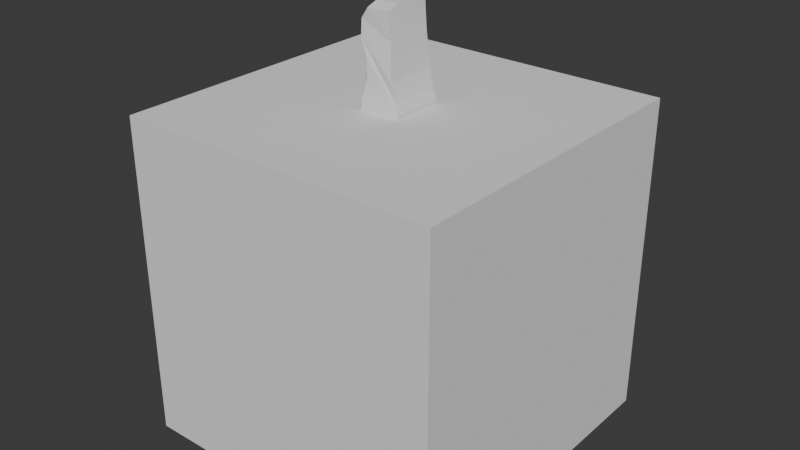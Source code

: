 # Source: lowpoly.blend  (saved by Blender 4.0.36; exported with 4.5.12 LTS)
import bpy
from mathutils import Matrix  # noqa: F401  (used for matrix-valued properties, if any)

bpy.ops.wm.read_factory_settings(use_empty=True)
scene = bpy.context.scene
scene.name = 'Scene'

# ---- collections
col_collection = bpy.data.collections.new('Collection'); scene.collection.children.link(col_collection)
col_collection_1 = bpy.data.collections.new('Collection 1'); col_collection.children.link(col_collection_1)

# ---- world
world_world = bpy.data.worlds.new('World'); scene.world = world_world
world_world.use_nodes = True; world_world.node_tree.nodes.clear()
_N = world_world.node_tree.nodes; _L = world_world.node_tree.links
n0 = _N.new('ShaderNodeOutputWorld'); n0.name = 'World Output'; n0.location = (300, 300)
n1 = _N.new('ShaderNodeBackground'); n1.name = 'Background'; n1.location = (10, 300)
n1.inputs[0].default_value = (0.05088, 0.05088, 0.05088, 1.0)
_L.new(n1.outputs[0], n0.inputs[0])
n0.is_active_output = True
world_world.color = (0.05088, 0.05088, 0.05088)
world_world.use_sun_shadow = False
world_world.sun_shadow_jitter_overblur = 0.0

# ---- meshes
me_cube_002 = bpy.data.meshes.new('Cube.002')
me_cube_002.from_pydata([(-1.0, -1.0, -1.0), (-1.0, -1.0, 1.0), (-1.0, 1.0, -1.0), (-1.0, 1.0, 1.0), (1.0, -1.0, -1.0), (1.0, -1.0, 1.0), (1.0, 1.0, -1.0), (1.0, 1.0, 1.0)], [], [(0, 1, 3, 2), (2, 3, 7, 6), (6, 7, 5, 4), (4, 5, 1, 0), (2, 6, 4, 0), (7, 3, 1, 5)])
_uv = me_cube_002.uv_layers.new(name='UVMap')
_uv.uv.foreach_set('vector', [0.375, 0.0, 0.625, 0.0, 0.625, 0.25, 0.375, 0.25, 0.375, 0.25, 0.625, 0.25, 0.625, 0.5, 0.375, 0.5, 0.375, 0.5, 0.625, 0.5, 0.625, 0.75, 0.375, 0.75, 0.375, 0.75, 0.625, 0.75, 0.625, 1.0, 0.375, 1.0, 0.125, 0.5, 0.375, 0.5, 0.375, 0.75, 0.125, 0.75, 0.625, 0.5, 0.875, 0.5, 0.875, 0.75, 0.625, 0.75])
me_cube_002.update()
me_cube_001 = bpy.data.meshes.new('Cube.001')
me_cube_001.from_pydata([(-0.1351, -0.1592, -0.09743), (-0.08825, -0.1492, 0.5557), (0.0916, -0.1592, -0.1041), (0.0448, -0.1492, 0.5557), (-0.1351, 0.0, -0.1008), (-0.08825, 0.0, 0.5858), (0.0916, 0.0, -0.1041), (0.0448, 0.0, 0.5858), (-0.1384, -0.1458, 0.3946), (0.07488, -0.1626, 0.1907), (0.07488, 0.0, 0.1907), (-0.1384, 0.0, 0.3946), (-0.1384, -0.1392, 0.4885), (0.06151, -0.1425, 0.3983), (0.06151, 0.0, 0.3815), (-0.1384, 0.0, 0.4985), (0.09828, -0.1559, 0.08674), (0.09828, 0.0, 0.08674), (-0.09494, 0.0, 0.2973), (-0.09494, -0.1559, 0.2973), (0.1183, -0.1642, -0.03877), (0.1183, 0.0, -0.03877), (-0.1234, 0.0, 0.06318), (-0.1234, -0.1642, 0.06318), (-0.08909, -0.16, 0.1752), (0.1217, -0.16, 0.02565), (0.1217, 0.0, 0.02565), (-0.08909, 0.0, 0.1752), (-0.1351, -0.07961, -0.1008), (0.0448, -0.07459, 0.5808), (-0.08825, -0.07459, 0.5808), (0.0916, -0.07961, -0.1041), (-0.1384, -0.08128, 0.3946), (0.07488, -0.08128, 0.1907), (-0.1384, -0.06958, 0.4935), (0.06151, -0.06958, 0.3899), (0.09828, -0.07794, 0.08674), (-0.09494, -0.07794, 0.2973), (-0.1234, -0.08211, 0.06318), (0.1183, -0.08211, -0.03877), (-0.08909, -0.08002, 0.1752), (0.1217, -0.08002, 0.02565)], [], [(35, 29, 3, 13), (13, 3, 1, 12), (28, 31, 2, 0), (29, 30, 1, 3), (34, 30, 5, 15), (37, 32, 11, 18), (16, 9, 8, 19), (36, 33, 9, 16), (32, 34, 15, 11), (9, 13, 12, 8), (33, 35, 13, 9), (41, 36, 16, 25), (25, 16, 19, 24), (40, 37, 18, 27), (28, 38, 22, 4), (2, 20, 23, 0), (31, 39, 20, 2), (38, 40, 27, 22), (20, 25, 24, 23), (39, 41, 25, 20), (21, 26, 41, 39), (23, 24, 40, 38), (6, 21, 39, 31), (0, 23, 38, 28), (24, 19, 37, 40), (26, 17, 36, 41), (10, 14, 35, 33), (8, 12, 34, 32), (17, 10, 33, 36), (19, 8, 32, 37), (12, 1, 30, 34), (7, 5, 30, 29), (4, 6, 31, 28), (14, 7, 29, 35)])
_uv = me_cube_001.uv_layers.new(name='UVMap')
_uv.uv.foreach_set('vector', [0.5625, 0.6875, 0.625, 0.6875, 0.625, 0.75, 0.5625, 0.75, 0.5625, 0.75, 0.625, 0.75, 0.625, 1.0, 0.5625, 1.0, 0.125, 0.6875, 0.375, 0.6875, 0.375, 0.75, 0.125, 0.75, 0.625, 0.6875, 0.875, 0.6875, 0.875, 0.75, 0.625, 0.75, 0.5625, 0.0625, 0.625, 0.0625, 0.625, 0.125, 0.5625, 0.125, 0.4375, 0.0625, 0.5, 0.0625, 0.5, 0.125, 0.4375, 0.125, 0.4375, 0.75, 0.5, 0.75, 0.5, 1.0, 0.4375, 1.0, 0.4375, 0.6875, 0.5, 0.6875, 0.5, 0.75, 0.4375, 0.75, 0.5, 0.0625, 0.5625, 0.0625, 0.5625, 0.125, 0.5, 0.125, 0.5, 0.75, 0.5625, 0.75, 0.5625, 1.0, 0.5, 1.0, 0.5, 0.6875, 0.5625, 0.6875, 0.5625, 0.75, 0.5, 0.75, 0.4219, 0.6875, 0.4375, 0.6875, 0.4375, 0.75, 0.4219, 0.75, 0.4219, 0.75, 0.4375, 0.75, 0.4375, 1.0, 0.4219, 1.0, 0.4219, 0.0625, 0.4375, 0.0625, 0.4375, 0.125, 0.4219, 0.125, 0.375, 0.0625, 0.4062, 0.0625, 0.4062, 0.125, 0.375, 0.125, 0.375, 0.75, 0.4062, 0.75, 0.4062, 1.0, 0.375, 1.0, 0.375, 0.6875, 0.4062, 0.6875, 0.4062, 0.75, 0.375, 0.75, 0.4062, 0.0625, 0.4219, 0.0625, 0.4219, 0.125, 0.4062, 0.125, 0.4062, 0.75, 0.4219, 0.75, 0.4219, 1.0, 0.4062, 1.0, 0.4062, 0.6875, 0.4219, 0.6875, 0.4219, 0.75, 0.4062, 0.75, 0.4062, 0.625, 0.4219, 0.625, 0.4219, 0.6875, 0.4062, 0.6875, 0.4062, 0.0, 0.4219, 0.0, 0.4219, 0.0625, 0.4062, 0.0625, 0.375, 0.625, 0.4062, 0.625, 0.4062, 0.6875, 0.375, 0.6875, 0.375, 0.0, 0.4062, 0.0, 0.4062, 0.0625, 0.375, 0.0625, 0.4219, 0.0, 0.4375, 0.0, 0.4375, 0.0625, 0.4219, 0.0625, 0.4219, 0.625, 0.4375, 0.625, 0.4375, 0.6875, 0.4219, 0.6875, 0.5, 0.625, 0.5625, 0.625, 0.5625, 0.6875, 0.5, 0.6875, 0.5, 0.0, 0.5625, 0.0, 0.5625, 0.0625, 0.5, 0.0625, 0.4375, 0.625, 0.5, 0.625, 0.5, 0.6875, 0.4375, 0.6875, 0.4375, 0.0, 0.5, 0.0, 0.5, 0.0625, 0.4375, 0.0625, 0.5625, 0.0, 0.625, 0.0, 0.625, 0.0625, 0.5625, 0.0625, 0.625, 0.625, 0.875, 0.625, 0.875, 0.6875, 0.625, 0.6875, 0.125, 0.625, 0.375, 0.625, 0.375, 0.6875, 0.125, 0.6875, 0.5625, 0.625, 0.625, 0.625, 0.625, 0.6875, 0.5625, 0.6875])
me_cube_001.update()

# ---- objects
ob_cube_001 = bpy.data.objects.new('Cube.001', me_cube_002)
ob_cube = bpy.data.objects.new('Cube', me_cube_001)
ob_front_reference = bpy.data.objects.new('Front Reference', None)
ob_side_reference = bpy.data.objects.new('Side Reference', None)

# ---- transforms, parenting, visibility, modifiers, constraints
ob_cube_001.location = (0.0, 0.0, 0.0)
ob_cube.location = (0.0, 0.0, 1.0)
_m = ob_cube.modifiers.new('Mirror', 'MIRROR')
_m.use_axis = (False, True, False)
_m.use_clip = True
ob_front_reference.location = (-3.885, 1.657, 0.8781)
ob_front_reference.rotation_euler = (1.571, 0.0, 1.571)
ob_front_reference.scale = (0.8934, 0.8934, 0.0)
ob_front_reference.empty_display_type = 'IMAGE'
ob_front_reference.empty_display_size = 5.0
ob_side_reference.location = (0.5747, 4.98, 0.8781)
ob_side_reference.rotation_euler = (1.571, -0.0, 0.0)
ob_side_reference.scale = (0.8934, 0.8934, 0.0)
ob_side_reference.empty_display_type = 'IMAGE'
ob_side_reference.empty_display_size = 5.0

# ---- collection membership
scene.collection.objects.link(ob_cube_001)
col_collection.objects.link(ob_cube)
col_collection_1.objects.link(ob_front_reference)
col_collection_1.objects.link(ob_side_reference)

# ---- scene / render settings (as saved in the file)
scene.frame_start = 1; scene.frame_end = 250; scene.frame_set(1)
scene.render.engine = 'BLENDER_EEVEE_NEXT'
scene.cycles.sampling_pattern = 'TABULATED_SOBOL'
bpy.context.view_layer.update()

# ---- added for rendering (the .blend has no active camera and no usable light): camera, sun
cam_auto = bpy.data.cameras.new('AutoCamera')
cam_auto.lens = 50.0
cam_auto.sensor_width = 36.0
cam_auto.clip_end = 1000.0
ob_auto_camera = bpy.data.objects.new('AutoCamera', cam_auto)
scene.collection.objects.link(ob_auto_camera)
ob_auto_camera.location = (3.5457, -4.25484, 3.12945)
ob_auto_camera.rotation_euler = (1.09748, -7.21219e-08, 0.694738)
scene.camera = ob_auto_camera
light_auto_sun = bpy.data.lights.new('AutoSun', 'SUN')
light_auto_sun.energy = 3.0
light_auto_sun.angle = 0.0523599
ob_auto_sun = bpy.data.objects.new('AutoSun', light_auto_sun)
scene.collection.objects.link(ob_auto_sun)
ob_auto_sun.rotation_euler = (0.872665, 0.174533, 0.523599)
bpy.context.view_layer.update()
